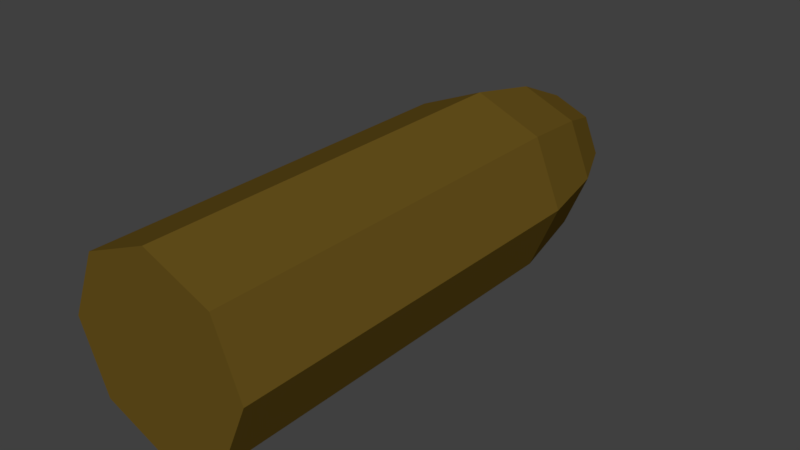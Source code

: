 # Source: Ak47_bullet.blend  (saved by Blender 2.78.0; exported with 4.5.12 LTS)
import bpy
from mathutils import Matrix  # noqa: F401  (used for matrix-valued properties, if any)

bpy.ops.wm.read_factory_settings(use_empty=True)
scene = bpy.context.scene
scene.name = 'Scene'

# ---- collections
col_collection_1 = bpy.data.collections.new('Collection 1'); scene.collection.children.link(col_collection_1)

# ---- materials (node trees are filled in below, after node groups)
mat_metal = bpy.data.materials.new('Metal')
mat_metal.alpha_threshold = 0.0
mat_metal.use_transparent_shadow = False
mat_metal.diffuse_color = (0.1376, 0.08451, 0.01185, 1.0)
mat_metal.roughness = 0.5

# ---- material node trees

# ---- world
world_world = bpy.data.worlds.new('World'); scene.world = world_world
world_world.color = (0.05088, 0.05088, 0.05088)
world_world.use_sun_shadow = False
world_world.sun_shadow_jitter_overblur = 0.0
world_world.cycles.sampling_method = 'MANUAL'

# ---- meshes
me_cylinder = bpy.data.meshes.new('Cylinder')
me_cylinder.from_pydata([(1.727e-08, 0.6178, 0.3862), (1.727e-08, -1.014, 0.3862), (0.2731, 0.6178, 0.2731), (0.2731, -1.014, 0.2731), (0.3862, 0.6178, 4.768e-07), (0.3862, -1.014, 4.172e-07), (0.2731, 0.6178, -0.2731), (0.2731, -1.014, -0.2731), (-1.649e-08, 0.6178, -0.3862), (-1.649e-08, -1.014, -0.3862), (-0.2731, 0.6178, -0.2731), (-0.2731, -1.014, -0.2731), (-0.3862, 0.6178, 4.768e-07), (-0.3862, -1.014, 4.768e-07), (-0.2731, 0.6178, 0.2731), (-0.2731, -1.014, 0.2731), (1.307e-08, 0.9414, 0.3205), (0.2267, 0.9414, 0.2267), (0.3205, 0.9414, 4.768e-07), (0.2267, 0.9414, -0.2267), (-1.496e-08, 0.9414, -0.3205), (-0.2267, 0.9414, -0.2267), (-0.3205, 0.9414, 4.768e-07), (-0.2267, 0.9414, 0.2267), (1.114e-08, 1.188, 0.2105), (0.1489, 1.188, 0.1489), (0.2105, 1.188, 4.768e-07), (0.1489, 1.188, -0.1489), (-7.265e-09, 1.188, -0.2105), (-0.1489, 1.188, -0.1489), (-0.2105, 1.188, 4.768e-07), (-0.1489, 1.188, 0.1489), (4.477e-09, 1.287, 0.04183), (0.02958, 1.287, 0.02958), (0.04183, 1.287, 2.98e-07), (0.02958, 1.287, -0.02958), (8.204e-10, 1.287, -0.04183), (-0.02958, 1.287, -0.02958), (-0.04183, 1.287, 2.98e-07), (-0.02958, 1.287, 0.02958)], [], [(0, 1, 3, 2), (2, 3, 5, 4), (4, 5, 7, 6), (6, 7, 9, 8), (8, 9, 11, 10), (10, 11, 13, 12), (3, 1, 15, 13, 11, 9, 7, 5), (12, 13, 15, 14), (14, 15, 1, 0), (4, 6, 19, 18), (21, 22, 30, 29), (10, 12, 22, 21), (6, 8, 20, 19), (12, 14, 23, 22), (2, 4, 18, 17), (8, 10, 21, 20), (14, 0, 16, 23), (0, 2, 17, 16), (24, 25, 33, 32), (19, 20, 28, 27), (17, 18, 26, 25), (22, 23, 31, 30), (20, 21, 29, 28), (18, 19, 27, 26), (16, 17, 25, 24), (23, 16, 24, 31), (32, 33, 34, 35, 36, 37, 38, 39), (31, 24, 32, 39), (29, 30, 38, 37), (27, 28, 36, 35), (25, 26, 34, 33), (30, 31, 39, 38), (28, 29, 37, 36), (26, 27, 35, 34)])
me_cylinder.materials.append(mat_metal)
me_cylinder.use_remesh_preserve_volume = False
me_cylinder.use_remesh_preserve_attributes = False
me_cylinder.use_mirror_vertex_groups = False
me_cylinder.update()

# ---- objects
ob_ak47_bullet = bpy.data.objects.new('Ak47_Bullet', me_cylinder)

# ---- transforms, parenting, visibility, modifiers, constraints
ob_ak47_bullet.location = (-4.471e-08, 0.1527, 1.0)
ob_ak47_bullet.lineart.crease_threshold = 0.0

# ---- collection membership
col_collection_1.objects.link(ob_ak47_bullet)

# ---- scene / render settings (as saved in the file)
scene.frame_start = 1; scene.frame_end = 250; scene.frame_set(1)
scene.render.engine = 'BLENDER_EEVEE_NEXT'
scene.render.resolution_percentage = 50
scene.render.dither_intensity = 0.0
scene.cycles.use_denoising = False
scene.cycles.samples = 128
scene.cycles.sampling_pattern = 'TABULATED_SOBOL'
scene.cycles.light_sampling_threshold = 0.0
scene.cycles.use_adaptive_sampling = False
scene.cycles.use_light_tree = False
scene.cycles.blur_glossy = 0.0
scene.cycles.sample_clamp_indirect = 0.0
scene.view_settings.view_transform = 'Standard'
bpy.context.view_layer.update()

# ---- added for rendering (the .blend has no active camera and no usable light): camera, sun
cam_auto = bpy.data.cameras.new('AutoCamera')
cam_auto.lens = 50.0
cam_auto.sensor_width = 36.0
cam_auto.clip_end = 1000.0
ob_auto_camera = bpy.data.objects.new('AutoCamera', cam_auto)
scene.collection.objects.link(ob_auto_camera)
ob_auto_camera.location = (2.35667, -2.53842, 2.88533)
ob_auto_camera.rotation_euler = (1.09748, -7.21219e-08, 0.694738)
scene.camera = ob_auto_camera
light_auto_sun = bpy.data.lights.new('AutoSun', 'SUN')
light_auto_sun.energy = 3.0
light_auto_sun.angle = 0.0523599
ob_auto_sun = bpy.data.objects.new('AutoSun', light_auto_sun)
scene.collection.objects.link(ob_auto_sun)
ob_auto_sun.rotation_euler = (0.872665, 0.174533, 0.523599)
bpy.context.view_layer.update()
